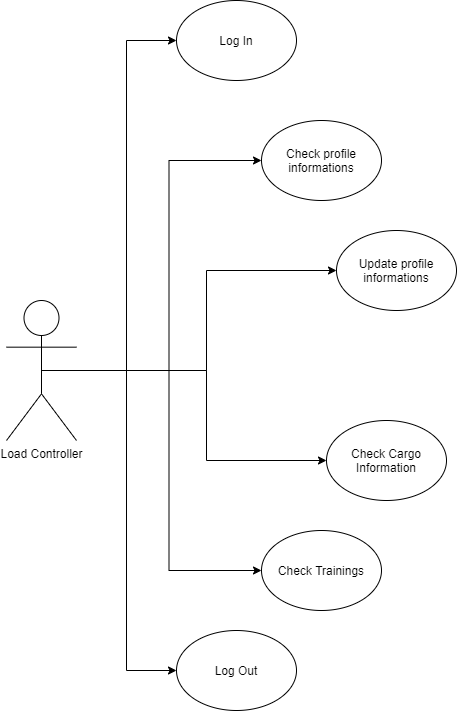

The diagram above was exported from draw.io. Its source (the exported page's mxGraphModel, read from the mxfile embedded in the PNG):
<mxGraphModel dx="1173" dy="682" grid="1" gridSize="10" guides="1" tooltips="1" connect="1" arrows="1" fold="1" page="1" pageScale="1" pageWidth="850" pageHeight="1100" background="#ffffff" math="0" shadow="0">
  <root>
    <mxCell id="0" />
    <mxCell id="1" parent="0" />
    <mxCell id="1jXuuYDLDFuMN7Gng611-16" style="edgeStyle=orthogonalEdgeStyle;rounded=0;orthogonalLoop=1;jettySize=auto;html=1;exitX=0.5;exitY=0.5;exitDx=0;exitDy=0;exitPerimeter=0;entryX=0;entryY=0.5;entryDx=0;entryDy=0;" edge="1" parent="1" source="aqjg5FoLKOtDxDihCQrQ-1" target="1jXuuYDLDFuMN7Gng611-5">
      <mxGeometry relative="1" as="geometry">
        <Array as="points">
          <mxPoint x="370" y="530" />
          <mxPoint x="370" y="620" />
        </Array>
      </mxGeometry>
    </mxCell>
    <mxCell id="1jXuuYDLDFuMN7Gng611-17" style="edgeStyle=orthogonalEdgeStyle;rounded=0;orthogonalLoop=1;jettySize=auto;html=1;exitX=0.5;exitY=0.5;exitDx=0;exitDy=0;exitPerimeter=0;entryX=0;entryY=0.5;entryDx=0;entryDy=0;" edge="1" parent="1" source="aqjg5FoLKOtDxDihCQrQ-1" target="1jXuuYDLDFuMN7Gng611-3">
      <mxGeometry relative="1" as="geometry" />
    </mxCell>
    <mxCell id="1jXuuYDLDFuMN7Gng611-18" style="edgeStyle=orthogonalEdgeStyle;rounded=0;orthogonalLoop=1;jettySize=auto;html=1;exitX=0.5;exitY=0.5;exitDx=0;exitDy=0;exitPerimeter=0;entryX=0;entryY=0.5;entryDx=0;entryDy=0;" edge="1" parent="1" source="aqjg5FoLKOtDxDihCQrQ-1" target="1jXuuYDLDFuMN7Gng611-2">
      <mxGeometry relative="1" as="geometry" />
    </mxCell>
    <mxCell id="1jXuuYDLDFuMN7Gng611-19" style="edgeStyle=orthogonalEdgeStyle;rounded=0;orthogonalLoop=1;jettySize=auto;html=1;exitX=0.5;exitY=0.5;exitDx=0;exitDy=0;exitPerimeter=0;entryX=0;entryY=0.5;entryDx=0;entryDy=0;" edge="1" parent="1" source="aqjg5FoLKOtDxDihCQrQ-1" target="1jXuuYDLDFuMN7Gng611-6">
      <mxGeometry relative="1" as="geometry" />
    </mxCell>
    <mxCell id="1jXuuYDLDFuMN7Gng611-20" style="edgeStyle=orthogonalEdgeStyle;rounded=0;orthogonalLoop=1;jettySize=auto;html=1;exitX=0.5;exitY=0.5;exitDx=0;exitDy=0;exitPerimeter=0;entryX=0;entryY=0.5;entryDx=0;entryDy=0;" edge="1" parent="1" source="aqjg5FoLKOtDxDihCQrQ-1" target="1jXuuYDLDFuMN7Gng611-7">
      <mxGeometry relative="1" as="geometry" />
    </mxCell>
    <mxCell id="1jXuuYDLDFuMN7Gng611-21" style="edgeStyle=orthogonalEdgeStyle;rounded=0;orthogonalLoop=1;jettySize=auto;html=1;exitX=0.5;exitY=0.5;exitDx=0;exitDy=0;exitPerimeter=0;entryX=0;entryY=0.5;entryDx=0;entryDy=0;" edge="1" parent="1" source="aqjg5FoLKOtDxDihCQrQ-1" target="1jXuuYDLDFuMN7Gng611-1">
      <mxGeometry relative="1" as="geometry" />
    </mxCell>
    <object label="Load Controller" id="aqjg5FoLKOtDxDihCQrQ-1">
      <mxCell style="shape=umlActor;verticalLabelPosition=bottom;verticalAlign=top;html=1;outlineConnect=0;shadow=0;sketch=0;" parent="1" vertex="1">
        <mxGeometry x="170" y="460" width="70" height="140" as="geometry" />
      </mxCell>
    </object>
    <mxCell id="1jXuuYDLDFuMN7Gng611-1" value="Log In" style="ellipse;whiteSpace=wrap;html=1;" vertex="1" parent="1">
      <mxGeometry x="340" y="160" width="120" height="80" as="geometry" />
    </mxCell>
    <mxCell id="1jXuuYDLDFuMN7Gng611-2" value="Check profile informations" style="ellipse;whiteSpace=wrap;html=1;" vertex="1" parent="1">
      <mxGeometry x="425" y="280" width="120" height="80" as="geometry" />
    </mxCell>
    <mxCell id="1jXuuYDLDFuMN7Gng611-3" value="Update profile informations" style="ellipse;whiteSpace=wrap;html=1;" vertex="1" parent="1">
      <mxGeometry x="500" y="390" width="120" height="80" as="geometry" />
    </mxCell>
    <mxCell id="1jXuuYDLDFuMN7Gng611-5" value="Check Cargo Information" style="ellipse;whiteSpace=wrap;html=1;" vertex="1" parent="1">
      <mxGeometry x="490" y="580" width="120" height="80" as="geometry" />
    </mxCell>
    <mxCell id="1jXuuYDLDFuMN7Gng611-6" value="Check Trainings" style="ellipse;whiteSpace=wrap;html=1;" vertex="1" parent="1">
      <mxGeometry x="425" y="690" width="120" height="80" as="geometry" />
    </mxCell>
    <mxCell id="1jXuuYDLDFuMN7Gng611-7" value="Log Out" style="ellipse;whiteSpace=wrap;html=1;" vertex="1" parent="1">
      <mxGeometry x="340" y="790" width="120" height="80" as="geometry" />
    </mxCell>
  </root>
</mxGraphModel>